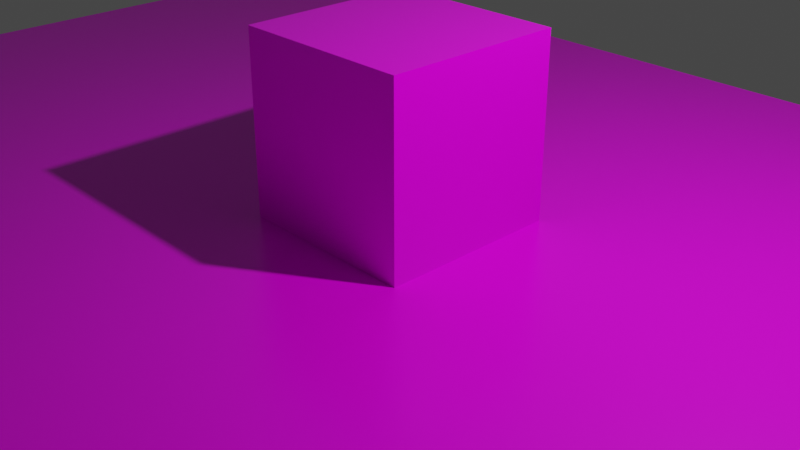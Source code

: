 # Source: laboratorio.blend  (saved by Blender 3.1.7; exported with 4.5.12 LTS)
import bpy
from mathutils import Matrix  # noqa: F401  (used for matrix-valued properties, if any)

bpy.ops.wm.read_factory_settings(use_empty=True)
scene = bpy.context.scene
scene.name = 'Scene'

# ---- collections
col_collection = bpy.data.collections.new('Collection'); scene.collection.children.link(col_collection)

# ---- images (referenced by path relative to the original .blend; pixels are not part of the script)
import os
ASSET_DIR = os.environ.get("B2B_ASSET_DIR", "")  # directory of the original .blend (textures are referenced by path, not embedded)
HERE = os.path.dirname(os.path.abspath(__file__))  # packed textures are extracted next to this script under _unpacked/

def load_image(name, relpath, width, height, colorspace="sRGB"):
    """Load a texture the original file referenced (path relative to the .blend, or extracted next to this script)."""
    p = next((c for c in (os.path.join(HERE, relpath), os.path.join(ASSET_DIR, relpath)) if relpath and os.path.exists(c)), "")
    if p:
        img = bpy.data.images.load(p, check_existing=True)
        img.name = name
    else:  # same state as the original file: an image datablock whose file is absent (Cycles renders it pink)
        img = bpy.data.images.new(name, width, height)
        img.source = "FILE"
        img.filepath = "//" + (relpath or name)
    img.colorspace_settings.name = colorspace
    return img
img_floor_tiles_06_diff_4k_jpg = load_image('floor_tiles_06_diff_4k.jpg', 'Texturas/floor_tiles_06_4k.blend/textures/floor_tiles_06_diff_4k.jpg', 1024, 1024, 'sRGB')
img_floor_tiles_06_rough_4k_jpg = load_image('floor_tiles_06_rough_4k.jpg', 'Texturas/floor_tiles_06_4k.blend/textures/floor_tiles_06_rough_4k.jpg', 1024, 1024, 'sRGB')
img_floor_tiles_02_diff_4k_jpg = load_image('floor_tiles_02_diff_4k.jpg', 'Texturas/floor_tiles_02_4k.blend/textures/floor_tiles_02_diff_4k.jpg', 1024, 1024, 'sRGB')
img_floor_tiles_02_rough_4k_jpg = load_image('floor_tiles_02_rough_4k.jpg', 'Texturas/floor_tiles_02_4k.blend/textures/floor_tiles_02_rough_4k.jpg', 1024, 1024, 'sRGB')

# ---- materials (node trees are filled in below, after node groups)
mat_ajedrez = bpy.data.materials.new('Ajedrez')
mat_ajedrez.use_transparent_shadow = False
mat_pared = bpy.data.materials.new('Pared')
mat_pared.use_transparent_shadow = False

# ---- material node trees
mat_ajedrez.use_nodes = True; mat_ajedrez.node_tree.nodes.clear()
_N = mat_ajedrez.node_tree.nodes; _L = mat_ajedrez.node_tree.links
n0 = _N.new('ShaderNodeBsdfPrincipled'); n0.name = 'Principled BSDF'; n0.location = (10, 300)
n0.distribution = 'GGX'
n0.subsurface_method = 'RANDOM_WALK_SKIN'
n0.inputs[3].default_value = 1.45
n0.inputs[27].default_value = (0.0, 0.0, 0.0, 1.0)
n0.inputs[28].default_value = 1.0
n1 = _N.new('ShaderNodeTexImage'); n1.name = 'Image Texture'; n1.location = (-434, 658)
n1.image = img_floor_tiles_06_diff_4k_jpg
n2 = _N.new('ShaderNodeTexImage'); n2.name = 'Image Texture.001'; n2.location = (-450, 369)
n2.image = img_floor_tiles_06_rough_4k_jpg
n3 = _N.new('ShaderNodeOutputMaterial'); n3.name = 'Material Output'; n3.location = (549, 287)
_L.new(n0.outputs[0], n3.inputs[0])
_L.new(n1.outputs[0], n0.inputs[0])
_L.new(n2.outputs[0], n0.inputs[2])
n3.is_active_output = True
mat_pared.use_nodes = True; mat_pared.node_tree.nodes.clear()
_N = mat_pared.node_tree.nodes; _L = mat_pared.node_tree.links
n0 = _N.new('ShaderNodeBsdfPrincipled'); n0.name = 'Principled BSDF'; n0.location = (10, 300)
n0.distribution = 'GGX'
n0.subsurface_method = 'RANDOM_WALK_SKIN'
n0.inputs[3].default_value = 1.45
n0.inputs[27].default_value = (0.0, 0.0, 0.0, 1.0)
n0.inputs[28].default_value = 1.0
n1 = _N.new('ShaderNodeOutputMaterial'); n1.name = 'Material Output'; n1.location = (300, 300)
n2 = _N.new('ShaderNodeTexImage'); n2.name = 'Image Texture'; n2.location = (-507, 353)
n2.image = img_floor_tiles_02_diff_4k_jpg
n3 = _N.new('ShaderNodeTexImage'); n3.name = 'Image Texture.001'; n3.location = (-507, 34)
n3.image = img_floor_tiles_02_rough_4k_jpg
_L.new(n0.outputs[0], n1.inputs[0])
_L.new(n2.outputs[0], n0.inputs[0])
_L.new(n3.outputs[0], n0.inputs[2])
n1.is_active_output = True

# ---- world
world_world = bpy.data.worlds.new('World'); scene.world = world_world
world_world.use_nodes = True; world_world.node_tree.nodes.clear()
_N = world_world.node_tree.nodes; _L = world_world.node_tree.links
n0 = _N.new('ShaderNodeOutputWorld'); n0.name = 'World Output'; n0.location = (300, 300)
n1 = _N.new('ShaderNodeBackground'); n1.name = 'Background'; n1.location = (10, 300)
n1.inputs[0].default_value = (0.05088, 0.05088, 0.05088, 1.0)
_L.new(n1.outputs[0], n0.inputs[0])
n0.is_active_output = True
world_world.color = (0.05088, 0.05088, 0.05088)
world_world.use_sun_shadow = False
world_world.sun_shadow_jitter_overblur = 0.0

# ---- cameras
cam_camera = bpy.data.cameras.new('Camera')
cam_camera.clip_end = 100.0
cam_camera.ortho_scale = 7.314

# ---- lights
light_light = bpy.data.lights.new('Light', 'POINT')
light_light.transmission_factor = 0.0
light_light.energy = 1000.0
light_light.shadow_soft_size = 0.1
light_light.shadow_maximum_resolution = 0.006
light_light.use_absolute_resolution = True

# ---- meshes
me_plane = bpy.data.meshes.new('Plane')
me_plane.from_pydata([(-1.0, -1.0, 0.0), (1.0, -1.0, 0.0), (-1.0, 1.0, 0.0), (1.0, 1.0, 0.0)], [], [(0, 1, 3, 2)])
_uv = me_plane.uv_layers.new(name='UVMap')
_uv.uv.foreach_set('vector', [0.0, 0.0, 1.0, 0.0, 1.0, 1.0, 0.0, 1.0])
me_plane.materials.append(mat_ajedrez)
me_plane.use_remesh_fix_poles = True
me_plane.use_remesh_preserve_attributes = False
me_plane.update()
me_cube = bpy.data.meshes.new('Cube')
me_cube.from_pydata([(-1.0, -1.0, -1.0), (-1.0, -1.0, 1.0), (-1.0, 1.0, -1.0), (-1.0, 1.0, 1.0), (1.0, -1.0, -1.0), (1.0, -1.0, 1.0), (1.0, 1.0, -1.0), (1.0, 1.0, 1.0)], [], [(0, 1, 3, 2), (2, 3, 7, 6), (6, 7, 5, 4), (4, 5, 1, 0), (2, 6, 4, 0), (7, 3, 1, 5)])
_uv = me_cube.uv_layers.new(name='UVMap')
_uv.uv.foreach_set('vector', [0.375, 0.0, 0.625, 0.0, 0.625, 0.25, 0.375, 0.25, 0.375, 0.25, 0.625, 0.25, 0.625, 0.5, 0.375, 0.5, 0.375, 0.5, 0.625, 0.5, 0.625, 0.75, 0.375, 0.75, 0.375, 0.75, 0.625, 0.75, 0.625, 1.0, 0.375, 1.0, 0.125, 0.5, 0.375, 0.5, 0.375, 0.75, 0.125, 0.75, 0.625, 0.5, 0.875, 0.5, 0.875, 0.75, 0.625, 0.75])
me_cube.materials.append(mat_pared)
me_cube.use_remesh_fix_poles = True
me_cube.use_remesh_preserve_attributes = False
me_cube.update()

# ---- objects
ob_light = bpy.data.objects.new('Light', light_light)
ob_camera = bpy.data.objects.new('Camera', cam_camera)
ob_plane = bpy.data.objects.new('Plane', me_plane)
ob_cube = bpy.data.objects.new('Cube', me_cube)

# ---- transforms, parenting, visibility, modifiers, constraints
ob_light.location = (4.076, 1.005, 5.904)
ob_light.rotation_euler = (0.6503, 0.05522, 1.866)
ob_light.lock_rotations_4d = False
ob_light.empty_display_type = 'ARROWS'
ob_light.color = (0.0, 0.0, 0.0, 0.0)
ob_light.lineart.crease_threshold = 0.0
ob_camera.location = (7.359, -6.926, 4.958)
ob_camera.rotation_euler = (1.109, 0.0, 0.8149)
ob_camera.lock_rotations_4d = False
ob_camera.empty_display_type = 'ARROWS'
ob_camera.color = (0.0, 0.0, 0.0, 0.0)
ob_camera.display_type = 'WIRE'
ob_camera.lineart.crease_threshold = 0.0
ob_plane.location = (0.0, 0.0, 0.0)
ob_plane.scale = (8.85, 6.0, 1.0)
ob_cube.location = (0.0, 0.0, 1.0)

# ---- collection membership
col_collection.objects.link(ob_light)
col_collection.objects.link(ob_camera)
col_collection.objects.link(ob_plane)
col_collection.objects.link(ob_cube)

# ---- scene / render settings (as saved in the file)
scene.camera = ob_camera
scene.frame_start = 1; scene.frame_end = 250; scene.frame_set(1)
scene.render.engine = 'BLENDER_EEVEE_NEXT'
scene.cycles.sampling_pattern = 'TABULATED_SOBOL'
scene.cycles.use_light_tree = False
scene.view_settings.view_transform = 'Filmic'
bpy.context.view_layer.update()

